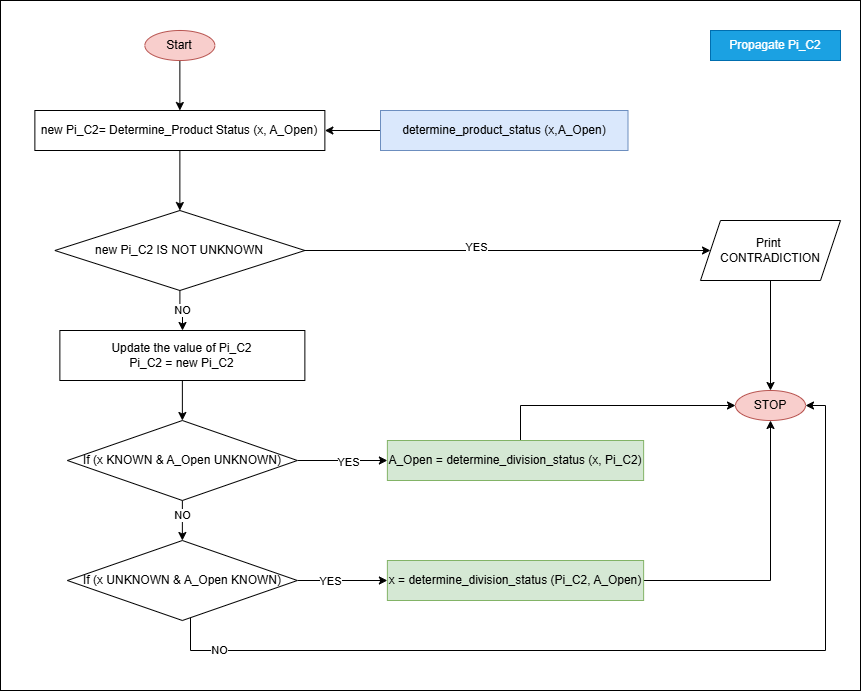

The diagram above was exported from draw.io. Its source (the exported page's mxGraphModel, read from the mxfile embedded in the PNG):
<mxGraphModel dx="2394" dy="1002" grid="1" gridSize="10" guides="1" tooltips="1" connect="1" arrows="1" fold="1" page="1" pageScale="1" pageWidth="850" pageHeight="1100" math="0" shadow="0">
  <root>
    <mxCell id="0" />
    <mxCell id="1" parent="0" />
    <mxCell id="2" value="" style="rounded=0;whiteSpace=wrap;html=1;" vertex="1" parent="1">
      <mxGeometry x="810" y="3230" width="860" height="690" as="geometry" />
    </mxCell>
    <mxCell id="3" value="Propagate Pi_C2" style="whiteSpace=wrap;html=1;fillColor=#1ba1e2;strokeColor=#006EAF;fontColor=#ffffff;" vertex="1" parent="1">
      <mxGeometry x="1520" y="3260" width="130" height="30" as="geometry" />
    </mxCell>
    <mxCell id="4" style="edgeStyle=orthogonalEdgeStyle;rounded=0;orthogonalLoop=1;jettySize=auto;html=1;entryX=0.5;entryY=0;entryDx=0;entryDy=0;" edge="1" source="5" target="7" parent="1">
      <mxGeometry relative="1" as="geometry" />
    </mxCell>
    <mxCell id="5" value="Start" style="ellipse;whiteSpace=wrap;html=1;fillColor=#f8cecc;strokeColor=#b85450;" vertex="1" parent="1">
      <mxGeometry x="954.3699999999999" y="3260" width="70" height="30" as="geometry" />
    </mxCell>
    <mxCell id="6" value="" style="edgeStyle=orthogonalEdgeStyle;rounded=0;orthogonalLoop=1;jettySize=auto;html=1;" edge="1" source="7" target="12" parent="1">
      <mxGeometry relative="1" as="geometry" />
    </mxCell>
    <mxCell id="7" value="new Pi_C2= Determine_Product Status (x, A_Open)" style="whiteSpace=wrap;html=1;" vertex="1" parent="1">
      <mxGeometry x="844.37" y="3340" width="290" height="40" as="geometry" />
    </mxCell>
    <mxCell id="8" style="edgeStyle=orthogonalEdgeStyle;rounded=0;orthogonalLoop=1;jettySize=auto;html=1;entryX=0;entryY=0.5;entryDx=0;entryDy=0;" edge="1" source="12" target="14" parent="1">
      <mxGeometry relative="1" as="geometry" />
    </mxCell>
    <mxCell id="9" value="YES" style="edgeLabel;html=1;align=center;verticalAlign=middle;resizable=0;points=[];" vertex="1" connectable="0" parent="8">
      <mxGeometry x="-0.1584" y="4" relative="1" as="geometry">
        <mxPoint x="1" as="offset" />
      </mxGeometry>
    </mxCell>
    <mxCell id="10" value="" style="edgeStyle=orthogonalEdgeStyle;rounded=0;orthogonalLoop=1;jettySize=auto;html=1;" edge="1" source="12" target="19" parent="1">
      <mxGeometry relative="1" as="geometry" />
    </mxCell>
    <mxCell id="11" value="NO" style="edgeLabel;html=1;align=center;verticalAlign=middle;resizable=0;points=[];" vertex="1" connectable="0" parent="10">
      <mxGeometry x="-0.1633" y="2" relative="1" as="geometry">
        <mxPoint y="1" as="offset" />
      </mxGeometry>
    </mxCell>
    <mxCell id="12" value="new Pi_C2 IS NOT UNKNOWN" style="rhombus;whiteSpace=wrap;html=1;" vertex="1" parent="1">
      <mxGeometry x="864.3699999999999" y="3440" width="250" height="80" as="geometry" />
    </mxCell>
    <mxCell id="13" value="" style="edgeStyle=orthogonalEdgeStyle;rounded=0;orthogonalLoop=1;jettySize=auto;html=1;" edge="1" source="14" target="15" parent="1">
      <mxGeometry relative="1" as="geometry" />
    </mxCell>
    <mxCell id="14" value="Print&amp;nbsp;&lt;div&gt;CONTRADICTION&lt;/div&gt;" style="shape=parallelogram;perimeter=parallelogramPerimeter;whiteSpace=wrap;html=1;fixedSize=1;" vertex="1" parent="1">
      <mxGeometry x="1510" y="3450" width="140" height="60" as="geometry" />
    </mxCell>
    <mxCell id="15" value="STOP" style="ellipse;whiteSpace=wrap;html=1;fillColor=#f8cecc;strokeColor=#b85450;" vertex="1" parent="1">
      <mxGeometry x="1545" y="3620" width="70" height="30" as="geometry" />
    </mxCell>
    <mxCell id="16" value="" style="edgeStyle=orthogonalEdgeStyle;rounded=0;orthogonalLoop=1;jettySize=auto;html=1;" edge="1" source="17" target="7" parent="1">
      <mxGeometry relative="1" as="geometry" />
    </mxCell>
    <mxCell id="17" value="determine_product_status (x,A_Open)" style="whiteSpace=wrap;html=1;fillColor=#dae8fc;strokeColor=#6c8ebf;" vertex="1" parent="1">
      <mxGeometry x="1190" y="3340" width="247.5" height="40" as="geometry" />
    </mxCell>
    <mxCell id="18" value="" style="edgeStyle=orthogonalEdgeStyle;rounded=0;orthogonalLoop=1;jettySize=auto;html=1;" edge="1" source="19" target="24" parent="1">
      <mxGeometry relative="1" as="geometry" />
    </mxCell>
    <mxCell id="19" value="Update the value of Pi_C2&lt;br&gt;Pi_C2 = new Pi_C2" style="whiteSpace=wrap;html=1;" vertex="1" parent="1">
      <mxGeometry x="869.3699999999999" y="3560" width="245" height="50" as="geometry" />
    </mxCell>
    <mxCell id="20" value="" style="edgeStyle=orthogonalEdgeStyle;rounded=0;orthogonalLoop=1;jettySize=auto;html=1;" edge="1" source="24" target="26" parent="1">
      <mxGeometry relative="1" as="geometry" />
    </mxCell>
    <mxCell id="21" value="YES" style="edgeLabel;html=1;align=center;verticalAlign=middle;resizable=0;points=[];" vertex="1" connectable="0" parent="20">
      <mxGeometry x="0.1185" y="-1" relative="1" as="geometry">
        <mxPoint as="offset" />
      </mxGeometry>
    </mxCell>
    <mxCell id="22" value="" style="edgeStyle=orthogonalEdgeStyle;rounded=0;orthogonalLoop=1;jettySize=auto;html=1;" edge="1" source="24" target="31" parent="1">
      <mxGeometry relative="1" as="geometry" />
    </mxCell>
    <mxCell id="23" value="NO" style="edgeLabel;html=1;align=center;verticalAlign=middle;resizable=0;points=[];" vertex="1" connectable="0" parent="22">
      <mxGeometry x="-0.3344" y="-1" relative="1" as="geometry">
        <mxPoint as="offset" />
      </mxGeometry>
    </mxCell>
    <mxCell id="24" value="If (x KNOWN &amp;amp; A_Open UNKNOWN)" style="rhombus;whiteSpace=wrap;html=1;" vertex="1" parent="1">
      <mxGeometry x="876.8699999999999" y="3650" width="230" height="80" as="geometry" />
    </mxCell>
    <mxCell id="25" style="edgeStyle=orthogonalEdgeStyle;rounded=0;orthogonalLoop=1;jettySize=auto;html=1;entryX=0;entryY=0.5;entryDx=0;entryDy=0;" edge="1" source="26" target="15" parent="1">
      <mxGeometry relative="1" as="geometry">
        <Array as="points">
          <mxPoint x="1330" y="3635" />
        </Array>
      </mxGeometry>
    </mxCell>
    <mxCell id="26" value="A_Open =&amp;nbsp;&lt;span style=&quot;background-color: transparent; color: light-dark(rgb(0, 0, 0), rgb(255, 255, 255));&quot;&gt;determine_division_status (x, Pi_C2)&lt;/span&gt;" style="whiteSpace=wrap;html=1;fillColor=#d5e8d4;strokeColor=#82b366;" vertex="1" parent="1">
      <mxGeometry x="1196.88" y="3670" width="256.25" height="40" as="geometry" />
    </mxCell>
    <mxCell id="27" value="" style="edgeStyle=orthogonalEdgeStyle;rounded=0;orthogonalLoop=1;jettySize=auto;html=1;" edge="1" source="31" target="33" parent="1">
      <mxGeometry relative="1" as="geometry" />
    </mxCell>
    <mxCell id="28" value="YES" style="edgeLabel;html=1;align=center;verticalAlign=middle;resizable=0;points=[];" vertex="1" connectable="0" parent="27">
      <mxGeometry x="-0.2844" relative="1" as="geometry">
        <mxPoint as="offset" />
      </mxGeometry>
    </mxCell>
    <mxCell id="29" style="edgeStyle=orthogonalEdgeStyle;rounded=0;orthogonalLoop=1;jettySize=auto;html=1;entryX=1;entryY=0.5;entryDx=0;entryDy=0;" edge="1" source="31" target="15" parent="1">
      <mxGeometry relative="1" as="geometry">
        <Array as="points">
          <mxPoint x="1000" y="3880" />
          <mxPoint x="1635" y="3880" />
          <mxPoint x="1635" y="3635" />
        </Array>
      </mxGeometry>
    </mxCell>
    <mxCell id="30" value="NO" style="edgeLabel;html=1;align=center;verticalAlign=middle;resizable=0;points=[];" vertex="1" connectable="0" parent="29">
      <mxGeometry x="-0.8687" y="1" relative="1" as="geometry">
        <mxPoint x="-1" as="offset" />
      </mxGeometry>
    </mxCell>
    <mxCell id="31" value="If (x UNKNOWN &amp;amp; A_Open KNOWN)" style="rhombus;whiteSpace=wrap;html=1;" vertex="1" parent="1">
      <mxGeometry x="876.8699999999999" y="3770" width="230" height="80" as="geometry" />
    </mxCell>
    <mxCell id="32" style="edgeStyle=orthogonalEdgeStyle;rounded=0;orthogonalLoop=1;jettySize=auto;html=1;entryX=0.5;entryY=1;entryDx=0;entryDy=0;" edge="1" source="33" target="15" parent="1">
      <mxGeometry relative="1" as="geometry" />
    </mxCell>
    <mxCell id="33" value="x =&amp;nbsp;&lt;span style=&quot;background-color: transparent; color: light-dark(rgb(0, 0, 0), rgb(255, 255, 255));&quot;&gt;determine_division_status (Pi_C2, A_Open&lt;/span&gt;&lt;span style=&quot;background-color: transparent; color: light-dark(rgb(0, 0, 0), rgb(255, 255, 255));&quot;&gt;)&lt;/span&gt;" style="whiteSpace=wrap;html=1;fillColor=#d5e8d4;strokeColor=#82b366;" vertex="1" parent="1">
      <mxGeometry x="1196.88" y="3790" width="256.25" height="40" as="geometry" />
    </mxCell>
  </root>
</mxGraphModel>